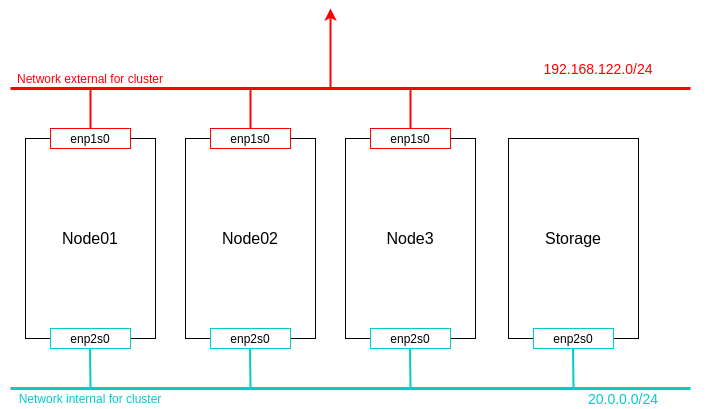

The diagram above was exported from draw.io. Its source (the exported page's mxGraphModel, read from the mxfile embedded in the PNG):
<mxGraphModel dx="774" dy="442" grid="1" gridSize="10" guides="1" tooltips="1" connect="1" arrows="1" fold="1" page="1" pageScale="1" pageWidth="850" pageHeight="1100" math="0" shadow="0">
  <root>
    <mxCell id="0" />
    <mxCell id="1" parent="0" />
    <mxCell id="nZIENAHY6c3vIfT4Z9-f-21" value="&lt;font style=&quot;font-size: 16px&quot;&gt;Node02&lt;/font&gt;" style="rounded=0;whiteSpace=wrap;html=1;" parent="1" vertex="1">
      <mxGeometry x="255" y="410" width="130" height="200" as="geometry" />
    </mxCell>
    <mxCell id="nZIENAHY6c3vIfT4Z9-f-24" value="&lt;font style=&quot;font-size: 16px&quot;&gt;Node3&lt;/font&gt;" style="rounded=0;whiteSpace=wrap;html=1;" parent="1" vertex="1">
      <mxGeometry x="415" y="410" width="130" height="200" as="geometry" />
    </mxCell>
    <mxCell id="nZIENAHY6c3vIfT4Z9-f-1" value="" style="endArrow=none;html=1;strokeWidth=3;strokeColor=#FF0000;" parent="1" edge="1">
      <mxGeometry width="50" height="50" relative="1" as="geometry">
        <mxPoint x="760" y="360" as="sourcePoint" />
        <mxPoint x="80" y="360" as="targetPoint" />
      </mxGeometry>
    </mxCell>
    <mxCell id="nZIENAHY6c3vIfT4Z9-f-2" value="" style="endArrow=none;html=1;strokeWidth=3;strokeColor=#00CCCC;" parent="1" edge="1">
      <mxGeometry width="50" height="50" relative="1" as="geometry">
        <mxPoint x="760" y="660" as="sourcePoint" />
        <mxPoint x="80" y="660" as="targetPoint" />
      </mxGeometry>
    </mxCell>
    <mxCell id="nZIENAHY6c3vIfT4Z9-f-5" value="&lt;font style=&quot;font-size: 16px&quot;&gt;Node01&lt;/font&gt;" style="rounded=0;whiteSpace=wrap;html=1;" parent="1" vertex="1">
      <mxGeometry x="95" y="410" width="130" height="200" as="geometry" />
    </mxCell>
    <mxCell id="nZIENAHY6c3vIfT4Z9-f-6" value="" style="endArrow=none;html=1;strokeWidth=2;strokeColor=#FF0000;" parent="1" edge="1">
      <mxGeometry width="50" height="50" relative="1" as="geometry">
        <mxPoint x="160" y="420" as="sourcePoint" />
        <mxPoint x="160" y="360" as="targetPoint" />
      </mxGeometry>
    </mxCell>
    <mxCell id="nZIENAHY6c3vIfT4Z9-f-7" value="" style="endArrow=none;html=1;strokeWidth=2;strokeColor=#FF0000;" parent="1" edge="1">
      <mxGeometry width="50" height="50" relative="1" as="geometry">
        <mxPoint x="320" y="420" as="sourcePoint" />
        <mxPoint x="320" y="360" as="targetPoint" />
      </mxGeometry>
    </mxCell>
    <mxCell id="nZIENAHY6c3vIfT4Z9-f-8" value="" style="endArrow=none;html=1;strokeWidth=2;strokeColor=#FF0000;" parent="1" edge="1">
      <mxGeometry width="50" height="50" relative="1" as="geometry">
        <mxPoint x="480" y="420" as="sourcePoint" />
        <mxPoint x="480" y="360" as="targetPoint" />
      </mxGeometry>
    </mxCell>
    <mxCell id="nZIENAHY6c3vIfT4Z9-f-10" value="enp1s0" style="rounded=0;whiteSpace=wrap;html=1;strokeColor=#FF0000;" parent="1" vertex="1">
      <mxGeometry x="120" y="400" width="80" height="20" as="geometry" />
    </mxCell>
    <mxCell id="nZIENAHY6c3vIfT4Z9-f-11" value="enp1s0" style="rounded=0;whiteSpace=wrap;html=1;strokeColor=#FF0000;" parent="1" vertex="1">
      <mxGeometry x="280" y="400" width="80" height="20" as="geometry" />
    </mxCell>
    <mxCell id="nZIENAHY6c3vIfT4Z9-f-12" value="enp1s0" style="rounded=0;whiteSpace=wrap;html=1;strokeColor=#FF0000;" parent="1" vertex="1">
      <mxGeometry x="440" y="400" width="80" height="20" as="geometry" />
    </mxCell>
    <mxCell id="nZIENAHY6c3vIfT4Z9-f-15" value="" style="endArrow=none;html=1;strokeWidth=2;strokeColor=#00CCCC;" parent="1" edge="1">
      <mxGeometry width="50" height="50" relative="1" as="geometry">
        <mxPoint x="160" y="660" as="sourcePoint" />
        <mxPoint x="159.5" y="620" as="targetPoint" />
      </mxGeometry>
    </mxCell>
    <mxCell id="nZIENAHY6c3vIfT4Z9-f-16" value="enp2s0" style="rounded=0;whiteSpace=wrap;html=1;strokeColor=#00CCCC;" parent="1" vertex="1">
      <mxGeometry x="120" y="600" width="80" height="20" as="geometry" />
    </mxCell>
    <mxCell id="nZIENAHY6c3vIfT4Z9-f-22" value="" style="endArrow=none;html=1;strokeWidth=2;strokeColor=#00CCCC;" parent="1" edge="1">
      <mxGeometry width="50" height="50" relative="1" as="geometry">
        <mxPoint x="320" y="660" as="sourcePoint" />
        <mxPoint x="319.5" y="620" as="targetPoint" />
      </mxGeometry>
    </mxCell>
    <mxCell id="nZIENAHY6c3vIfT4Z9-f-23" value="enp2s0" style="rounded=0;whiteSpace=wrap;html=1;strokeColor=#00CCCC;" parent="1" vertex="1">
      <mxGeometry x="280" y="600" width="80" height="20" as="geometry" />
    </mxCell>
    <mxCell id="nZIENAHY6c3vIfT4Z9-f-25" value="" style="endArrow=none;html=1;strokeWidth=2;strokeColor=#00CCCC;" parent="1" edge="1">
      <mxGeometry width="50" height="50" relative="1" as="geometry">
        <mxPoint x="480" y="660" as="sourcePoint" />
        <mxPoint x="479.5" y="620" as="targetPoint" />
      </mxGeometry>
    </mxCell>
    <mxCell id="nZIENAHY6c3vIfT4Z9-f-26" value="enp2s0" style="rounded=0;whiteSpace=wrap;html=1;strokeColor=#00CCCC;" parent="1" vertex="1">
      <mxGeometry x="440" y="600" width="80" height="20" as="geometry" />
    </mxCell>
    <mxCell id="nZIENAHY6c3vIfT4Z9-f-27" value="&lt;font style=&quot;font-size: 16px&quot;&gt;Storage&lt;/font&gt;" style="rounded=0;whiteSpace=wrap;html=1;" parent="1" vertex="1">
      <mxGeometry x="578" y="410" width="130" height="200" as="geometry" />
    </mxCell>
    <mxCell id="nZIENAHY6c3vIfT4Z9-f-28" value="" style="endArrow=none;html=1;strokeWidth=2;strokeColor=#00CCCC;" parent="1" edge="1">
      <mxGeometry width="50" height="50" relative="1" as="geometry">
        <mxPoint x="643" y="660" as="sourcePoint" />
        <mxPoint x="642.5" y="620" as="targetPoint" />
      </mxGeometry>
    </mxCell>
    <mxCell id="nZIENAHY6c3vIfT4Z9-f-29" value="enp2s0" style="rounded=0;whiteSpace=wrap;html=1;strokeColor=#00CCCC;" parent="1" vertex="1">
      <mxGeometry x="603" y="600" width="80" height="20" as="geometry" />
    </mxCell>
    <mxCell id="nZIENAHY6c3vIfT4Z9-f-30" value="&lt;font color=&quot;#ff0000&quot;&gt;Network external for cluster&lt;/font&gt;" style="text;html=1;strokeColor=none;fillColor=none;align=center;verticalAlign=middle;whiteSpace=wrap;rounded=0;" parent="1" vertex="1">
      <mxGeometry x="70" y="340" width="180" height="20" as="geometry" />
    </mxCell>
    <mxCell id="nZIENAHY6c3vIfT4Z9-f-31" value="&lt;font color=&quot;#00cccc&quot;&gt;Network internal for cluster&lt;/font&gt;" style="text;html=1;fillColor=none;align=center;verticalAlign=middle;whiteSpace=wrap;rounded=0;" parent="1" vertex="1">
      <mxGeometry x="70" y="660" width="180" height="20" as="geometry" />
    </mxCell>
    <mxCell id="nZIENAHY6c3vIfT4Z9-f-32" value="" style="endArrow=classic;html=1;strokeWidth=2;strokeColor=#FF0000;" parent="1" edge="1">
      <mxGeometry width="50" height="50" relative="1" as="geometry">
        <mxPoint x="400" y="360" as="sourcePoint" />
        <mxPoint x="400" y="280" as="targetPoint" />
      </mxGeometry>
    </mxCell>
    <mxCell id="nZIENAHY6c3vIfT4Z9-f-33" value="&lt;font color=&quot;#ff0000&quot;&gt;&lt;font style=&quot;font-size: 14px&quot;&gt;192.168.122.0/24&lt;/font&gt;&lt;br&gt;&lt;/font&gt;" style="text;html=1;strokeColor=none;fillColor=none;align=center;verticalAlign=middle;whiteSpace=wrap;rounded=0;" parent="1" vertex="1">
      <mxGeometry x="578" y="330" width="180" height="20" as="geometry" />
    </mxCell>
    <mxCell id="nZIENAHY6c3vIfT4Z9-f-34" value="&lt;font color=&quot;#00cccc&quot; style=&quot;font-size: 14px&quot;&gt;20.0.0.0/24&lt;/font&gt;" style="text;html=1;fillColor=none;align=center;verticalAlign=middle;whiteSpace=wrap;rounded=0;dashed=1;dashPattern=1 2;" parent="1" vertex="1">
      <mxGeometry x="603" y="660" width="180" height="20" as="geometry" />
    </mxCell>
  </root>
</mxGraphModel>